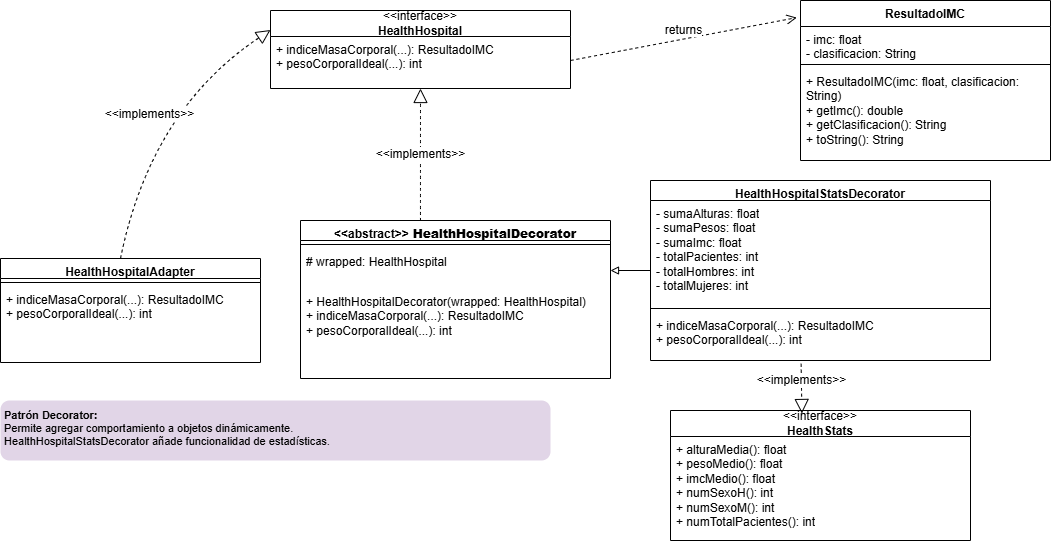

The diagram above was exported from draw.io. Its source (the exported page's mxGraphModel, read from the mxfile embedded in the PNG):
<mxGraphModel dx="1336" dy="618" grid="1" gridSize="10" guides="1" tooltips="1" connect="1" arrows="1" fold="1" page="1" pageScale="1" pageWidth="850" pageHeight="1100" background="none" math="0" shadow="0">
  <root>
    <mxCell id="0" />
    <mxCell id="1" parent="0" />
    <mxCell id="interface_hospital" parent="1" style="swimlane;fontStyle=0;childLayout=stackLayout;horizontal=1;startSize=26;fillColor=none;horizontalStack=0;resizeParent=1;resizeParentMax=0;resizeLast=0;collapsible=1;marginBottom=0;whiteSpace=wrap;html=1;" value="&amp;lt;&amp;lt;interface&amp;gt;&amp;gt;&lt;div&gt;&lt;b&gt;HealthHospital&lt;/b&gt;&lt;/div&gt;" vertex="1">
      <mxGeometry height="78" width="300" x="520" y="250" as="geometry" />
    </mxCell>
    <mxCell id="hospital_methods" parent="interface_hospital" style="text;strokeColor=none;fillColor=none;align=left;verticalAlign=top;spacingLeft=4;spacingRight=4;overflow=hidden;rotatable=0;points=[[0,0.5],[1,0.5]];portConstraint=eastwest;whiteSpace=wrap;html=1;" value="+ indiceMasaCorporal(...): ResultadoIMC&lt;div&gt;+ pesoCorporalIdeal(...): int&lt;/div&gt;" vertex="1">
      <mxGeometry height="52" width="300" y="26" as="geometry" />
    </mxCell>
    <mxCell id="class_adapter" parent="1" style="swimlane;fontStyle=1;align=center;verticalAlign=top;childLayout=stackLayout;horizontal=1;startSize=20;horizontalStack=0;resizeParent=1;resizeParentMax=0;resizeLast=0;collapsible=1;marginBottom=0;whiteSpace=wrap;html=1;" value="HealthHospitalAdapter" vertex="1">
      <mxGeometry height="104" width="260" x="250" y="498" as="geometry" />
    </mxCell>
    <mxCell id="adapter_section" parent="class_adapter" style="line;strokeWidth=1;fillColor=none;align=left;verticalAlign=middle;spacingTop=-1;spacingLeft=3;spacingRight=3;rotatable=0;labelPosition=right;points=[];portConstraint=eastwest;strokeColor=inherit;" value="" vertex="1">
      <mxGeometry height="8" width="260" y="20" as="geometry" />
    </mxCell>
    <mxCell id="adapter_methods" parent="class_adapter" style="text;strokeColor=none;fillColor=none;align=left;verticalAlign=top;spacingLeft=4;spacingRight=4;overflow=hidden;rotatable=0;points=[[0,0.5],[1,0.5]];portConstraint=eastwest;whiteSpace=wrap;html=1;" value="+ indiceMasaCorporal(...): ResultadoIMC&lt;div&gt;+ pesoCorporalIdeal(...): int&lt;/div&gt;" vertex="1">
      <mxGeometry height="76" width="260" y="28" as="geometry" />
    </mxCell>
    <mxCell id="class_decorator" parent="1" style="swimlane;fontStyle=1;align=center;verticalAlign=top;childLayout=stackLayout;horizontal=1;startSize=20;horizontalStack=0;resizeParent=1;resizeParentMax=0;resizeLast=0;collapsible=1;marginBottom=0;whiteSpace=wrap;html=1;" value="&lt;div&gt;&lt;span style=&quot;background-color: transparent; color: light-dark(rgb(0, 0, 0), rgb(255, 255, 255));&quot;&gt;&amp;lt;&amp;lt;abstract&amp;gt;&amp;gt;&lt;/span&gt;&lt;b&gt;&amp;nbsp;HealthHospitalDecorator&lt;/b&gt;&lt;/div&gt;&lt;div&gt;&lt;b&gt;&lt;br&gt;&lt;/b&gt;&lt;/div&gt;&lt;div&gt;&lt;b&gt;&lt;br&gt;&lt;/b&gt;&lt;/div&gt;" vertex="1">
      <mxGeometry height="158" width="310" x="550" y="460" as="geometry" />
    </mxCell>
    <mxCell id="decorator_sep1" parent="class_decorator" style="line;strokeWidth=1;fillColor=none;align=left;verticalAlign=middle;spacingTop=-1;spacingLeft=3;spacingRight=3;rotatable=0;labelPosition=right;points=[];portConstraint=eastwest;strokeColor=inherit;" value="" vertex="1">
      <mxGeometry height="8" width="310" y="20" as="geometry" />
    </mxCell>
    <mxCell id="decorator_fields" parent="class_decorator" style="text;strokeColor=none;fillColor=none;align=left;verticalAlign=top;spacingLeft=4;spacingRight=4;overflow=hidden;rotatable=0;points=[[0,0.5],[1,0.5]];portConstraint=eastwest;whiteSpace=wrap;html=1;" value="# wrapped: HealthHospital&lt;br&gt;&lt;br&gt;&lt;div&gt;&lt;br&gt;&lt;/div&gt;" vertex="1">
      <mxGeometry height="40" width="310" y="28" as="geometry" />
    </mxCell>
    <mxCell id="decorator_methods" parent="class_decorator" style="text;strokeColor=none;fillColor=none;align=left;verticalAlign=top;spacingLeft=4;spacingRight=4;overflow=hidden;rotatable=0;points=[[0,0.5],[1,0.5]];portConstraint=eastwest;whiteSpace=wrap;html=1;" value="+ HealthHospitalDecorator(wrapped: HealthHospital)&lt;div&gt;+ indiceMasaCorporal(...): ResultadoIMC&lt;/div&gt;&lt;div&gt;+ pesoCorporalIdeal(...): int&lt;/div&gt;" vertex="1">
      <mxGeometry height="90" width="310" y="68" as="geometry" />
    </mxCell>
    <mxCell id="class_stats_decorator" parent="1" style="swimlane;fontStyle=1;align=center;verticalAlign=top;childLayout=stackLayout;horizontal=1;startSize=20;horizontalStack=0;resizeParent=1;resizeParentMax=0;resizeLast=0;collapsible=1;marginBottom=0;whiteSpace=wrap;html=1;" value="HealthHospitalStatsDecorator" vertex="1">
      <mxGeometry height="180" width="340" x="900" y="420" as="geometry" />
    </mxCell>
    <mxCell id="stats_fields" parent="class_stats_decorator" style="text;strokeColor=none;fillColor=none;align=left;verticalAlign=top;spacingLeft=4;spacingRight=4;overflow=hidden;rotatable=0;points=[[0,0.5],[1,0.5]];portConstraint=eastwest;whiteSpace=wrap;html=1;" value="- sumaAlturas: float&lt;div&gt;- sumaPesos: float&lt;/div&gt;&lt;div&gt;- sumaImc: float&lt;/div&gt;&lt;div&gt;- totalPacientes: int&lt;/div&gt;&lt;div&gt;- totalHombres: int&lt;/div&gt;&lt;div&gt;- totalMujeres: int&lt;/div&gt;" vertex="1">
      <mxGeometry height="104" width="340" y="20" as="geometry" />
    </mxCell>
    <mxCell id="stats_sep" parent="class_stats_decorator" style="line;strokeWidth=1;fillColor=none;align=left;verticalAlign=middle;spacingTop=-1;spacingLeft=3;spacingRight=3;rotatable=0;labelPosition=right;points=[];portConstraint=eastwest;strokeColor=inherit;" value="" vertex="1">
      <mxGeometry height="8" width="340" y="124" as="geometry" />
    </mxCell>
    <mxCell id="stats_methods" parent="class_stats_decorator" style="text;strokeColor=none;fillColor=none;align=left;verticalAlign=top;spacingLeft=4;spacingRight=4;overflow=hidden;rotatable=0;points=[[0,0.5],[1,0.5]];portConstraint=eastwest;whiteSpace=wrap;html=1;" value="+ indiceMasaCorporal(...): ResultadoIMC&lt;div&gt;+ pesoCorporalIdeal(...): int&lt;/div&gt;" vertex="1">
      <mxGeometry height="48" width="340" y="132" as="geometry" />
    </mxCell>
    <mxCell id="interface_stats" parent="1" style="swimlane;fontStyle=0;childLayout=stackLayout;horizontal=1;startSize=26;fillColor=none;horizontalStack=0;resizeParent=1;resizeParentMax=0;resizeLast=0;collapsible=1;marginBottom=0;whiteSpace=wrap;html=1;" value="&amp;lt;&amp;lt;interface&amp;gt;&amp;gt;&lt;div&gt;&lt;b&gt;HealthStats&lt;/b&gt;&lt;/div&gt;" vertex="1">
      <mxGeometry height="130" width="300" x="920" y="650" as="geometry" />
    </mxCell>
    <mxCell id="stats_interface_methods" parent="interface_stats" style="text;strokeColor=none;fillColor=none;align=left;verticalAlign=top;spacingLeft=4;spacingRight=4;overflow=hidden;rotatable=0;points=[[0,0.5],[1,0.5]];portConstraint=eastwest;whiteSpace=wrap;html=1;" value="+ alturaMedia(): float&lt;div&gt;+ pesoMedio(): float&lt;/div&gt;&lt;div&gt;+ imcMedio(): float&lt;/div&gt;&lt;div&gt;+ numSexoH(): int&lt;/div&gt;&lt;div&gt;+ numSexoM(): int&lt;/div&gt;&lt;div&gt;+ numTotalPacientes(): int&lt;/div&gt;" vertex="1">
      <mxGeometry height="104" width="300" y="26" as="geometry" />
    </mxCell>
    <mxCell id="rel_stats_extends" edge="1" parent="1" source="class_stats_decorator" style="edgeStyle=orthogonalEdgeStyle;rounded=0;orthogonalLoop=1;jettySize=auto;html=1;endArrow=block;endFill=0;" target="class_decorator">
      <mxGeometry relative="1" as="geometry">
        <Array as="points">
          <mxPoint x="850" y="480" />
          <mxPoint x="850" y="480" />
        </Array>
      </mxGeometry>
    </mxCell>
    <mxCell id="note_composite" parent="1" style="text;whiteSpace=wrap;html=1;align=left;verticalAlign=top;fontSize=11;fillColor=#e1d5e7;strokeColor=none;rounded=1;spacing=4;" value="&lt;b&gt;Patrón Decorator:&lt;/b&gt;&lt;div&gt;Permite agregar comportamiento a objetos dinámicamente.&lt;/div&gt;&lt;div&gt;HealthHospitalStatsDecorator añade funcionalidad de estadísticas.&lt;/div&gt;" vertex="1">
      <mxGeometry height="60" width="550" x="250" y="640" as="geometry" />
    </mxCell>
    <mxCell id="fLnR53FwsGKgYqFNuhpb-2" edge="1" parent="1" source="class_decorator" style="endArrow=block;dashed=1;endFill=0;endSize=12;html=1;rounded=0;fontSize=12;curved=1;exitX=0.387;exitY=0.001;exitDx=0;exitDy=0;exitPerimeter=0;" target="hospital_methods" value="&amp;lt;&amp;lt;implements&amp;gt;&amp;gt;">
      <mxGeometry relative="1" width="160" as="geometry">
        <mxPoint x="670" y="460" as="sourcePoint" />
        <mxPoint x="910" y="450" as="targetPoint" />
      </mxGeometry>
    </mxCell>
    <mxCell id="fLnR53FwsGKgYqFNuhpb-6" edge="1" parent="1" source="hospital_methods" style="html=1;verticalAlign=bottom;endArrow=open;dashed=1;endSize=8;curved=0;rounded=0;fontSize=12;entryX=-0.015;entryY=0.107;entryDx=0;entryDy=0;entryPerimeter=0;exitX=1;exitY=0.461;exitDx=0;exitDy=0;exitPerimeter=0;" target="fLnR53FwsGKgYqFNuhpb-13" value="returns">
      <mxGeometry relative="1" as="geometry">
        <mxPoint x="830" y="300" as="sourcePoint" />
        <mxPoint x="1030" y="371.1199999999999" as="targetPoint" />
      </mxGeometry>
    </mxCell>
    <mxCell id="fLnR53FwsGKgYqFNuhpb-13" parent="1" style="swimlane;fontStyle=1;align=center;verticalAlign=top;childLayout=stackLayout;horizontal=1;startSize=26;horizontalStack=0;resizeParent=1;resizeParentMax=0;resizeLast=0;collapsible=1;marginBottom=0;whiteSpace=wrap;html=1;" value="ResultadoIMC" vertex="1">
      <mxGeometry height="160" width="250" x="1050" y="240" as="geometry" />
    </mxCell>
    <mxCell id="fLnR53FwsGKgYqFNuhpb-14" parent="fLnR53FwsGKgYqFNuhpb-13" style="text;strokeColor=none;fillColor=none;align=left;verticalAlign=top;spacingLeft=4;spacingRight=4;overflow=hidden;rotatable=0;points=[[0,0.5],[1,0.5]];portConstraint=eastwest;whiteSpace=wrap;html=1;" value="- imc: float&lt;br&gt;- clasificacion: String" vertex="1">
      <mxGeometry height="34" width="250" y="26" as="geometry" />
    </mxCell>
    <mxCell id="fLnR53FwsGKgYqFNuhpb-15" parent="fLnR53FwsGKgYqFNuhpb-13" style="line;strokeWidth=1;fillColor=none;align=left;verticalAlign=middle;spacingTop=-1;spacingLeft=3;spacingRight=3;rotatable=0;labelPosition=right;points=[];portConstraint=eastwest;strokeColor=inherit;" value="" vertex="1">
      <mxGeometry height="8" width="250" y="60" as="geometry" />
    </mxCell>
    <mxCell id="fLnR53FwsGKgYqFNuhpb-16" parent="fLnR53FwsGKgYqFNuhpb-13" style="text;strokeColor=none;fillColor=none;align=left;verticalAlign=top;spacingLeft=4;spacingRight=4;overflow=hidden;rotatable=0;points=[[0,0.5],[1,0.5]];portConstraint=eastwest;whiteSpace=wrap;html=1;" value="+ ResultadoIMC(imc: float, clasificacion: String)&lt;br&gt;+ getImc(): double&lt;br&gt;+ getClasificacion(): String&lt;br&gt;+ toString(): String" vertex="1">
      <mxGeometry height="92" width="250" y="68" as="geometry" />
    </mxCell>
    <mxCell id="fLnR53FwsGKgYqFNuhpb-17" edge="1" parent="1" source="stats_methods" style="endArrow=block;dashed=1;endFill=0;endSize=12;html=1;rounded=0;fontSize=12;curved=1;exitX=0.443;exitY=1.068;exitDx=0;exitDy=0;exitPerimeter=0;entryX=0.438;entryY=0.023;entryDx=0;entryDy=0;entryPerimeter=0;" target="interface_stats" value="">
      <mxGeometry relative="1" width="160" as="geometry">
        <mxPoint x="980" y="620" as="sourcePoint" />
        <mxPoint x="1140" y="620" as="targetPoint" />
      </mxGeometry>
    </mxCell>
    <mxCell id="fLnR53FwsGKgYqFNuhpb-18" connectable="0" parent="fLnR53FwsGKgYqFNuhpb-17" style="edgeLabel;html=1;align=center;verticalAlign=middle;resizable=0;points=[];fontSize=12;" value="&amp;lt;&amp;lt;implements&amp;gt;&amp;gt;" vertex="1">
      <mxGeometry relative="1" x="-0.3566" as="geometry">
        <mxPoint as="offset" />
      </mxGeometry>
    </mxCell>
    <mxCell id="fLnR53FwsGKgYqFNuhpb-19" edge="1" parent="1" style="endArrow=block;dashed=1;endFill=0;endSize=12;html=1;rounded=0;fontSize=12;curved=1;exitX=0.387;exitY=0.001;exitDx=0;exitDy=0;exitPerimeter=0;entryX=0;entryY=0.25;entryDx=0;entryDy=0;" target="interface_hospital" value="&amp;lt;&amp;lt;implements&amp;gt;&amp;gt;">
      <mxGeometry relative="1" width="160" as="geometry">
        <Array as="points">
          <mxPoint x="400" y="350" />
        </Array>
        <mxPoint x="370" y="498" as="sourcePoint" />
        <mxPoint x="370" y="366" as="targetPoint" />
      </mxGeometry>
    </mxCell>
  </root>
</mxGraphModel>